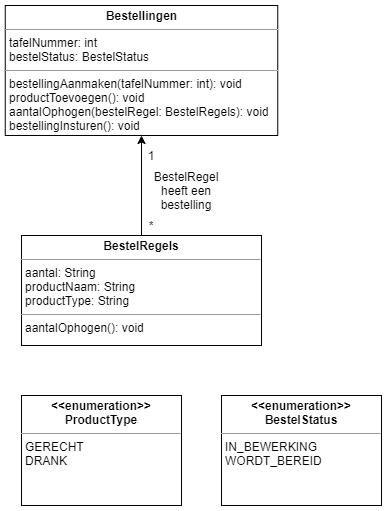

The diagram above was exported from draw.io. Its source (the exported page's mxGraphModel, read from the mxfile embedded in the PNG):
<mxGraphModel dx="1104" dy="765" grid="1" gridSize="10" guides="1" tooltips="1" connect="1" arrows="1" fold="1" page="1" pageScale="1" pageWidth="850" pageHeight="1100" math="0" shadow="0">
  <root>
    <mxCell id="0" />
    <mxCell id="1" parent="0" />
    <mxCell id="IkjdwQ0jgz-UDCxyoxdT-1" style="edgeStyle=orthogonalEdgeStyle;rounded=0;orthogonalLoop=1;jettySize=auto;html=1;exitX=0.5;exitY=0;exitDx=0;exitDy=0;entryX=0.5;entryY=1;entryDx=0;entryDy=0;endArrow=classic;endFill=1;" edge="1" parent="1" source="IkjdwQ0jgz-UDCxyoxdT-3" target="IkjdwQ0jgz-UDCxyoxdT-2">
      <mxGeometry relative="1" as="geometry" />
    </mxCell>
    <mxCell id="IkjdwQ0jgz-UDCxyoxdT-2" value="&lt;p style=&quot;margin: 0px ; margin-top: 4px ; text-align: center&quot;&gt;&lt;b&gt;Bestellingen&lt;/b&gt;&lt;/p&gt;&lt;hr size=&quot;1&quot;&gt;&lt;p style=&quot;margin: 0px ; margin-left: 4px&quot;&gt;tafelNummer: int&lt;/p&gt;&lt;p style=&quot;margin: 0px ; margin-left: 4px&quot;&gt;bestelStatus: BestelStatus&lt;/p&gt;&lt;hr size=&quot;1&quot;&gt;&lt;p style=&quot;margin: 0px ; margin-left: 4px&quot;&gt;bestellingAanmaken(tafelNummer: int): void&lt;/p&gt;&lt;p style=&quot;margin: 0px ; margin-left: 4px&quot;&gt;productToevoegen(): void&lt;br&gt;&lt;/p&gt;&lt;p style=&quot;margin: 0px ; margin-left: 4px&quot;&gt;aantalOphogen(bestelRegel: BestelRegels&lt;span&gt;): void&lt;/span&gt;&lt;/p&gt;&lt;p style=&quot;margin: 0px ; margin-left: 4px&quot;&gt;bestellingInsturen(): void&lt;/p&gt;" style="verticalAlign=top;align=left;overflow=fill;fontSize=12;fontFamily=Helvetica;html=1;" vertex="1" parent="1">
      <mxGeometry x="143.75" y="130" width="272.5" height="130" as="geometry" />
    </mxCell>
    <mxCell id="IkjdwQ0jgz-UDCxyoxdT-3" value="&lt;p style=&quot;margin: 0px ; margin-top: 4px ; text-align: center&quot;&gt;&lt;b&gt;BestelRegels&lt;/b&gt;&lt;/p&gt;&lt;hr size=&quot;1&quot;&gt;&lt;p style=&quot;margin: 0px ; margin-left: 4px&quot;&gt;aantal: String&lt;/p&gt;&lt;p style=&quot;margin: 0px ; margin-left: 4px&quot;&gt;productNaam: String&lt;br&gt;&lt;/p&gt;&lt;p style=&quot;margin: 0px ; margin-left: 4px&quot;&gt;productType: String&lt;br&gt;&lt;/p&gt;&lt;hr size=&quot;1&quot;&gt;&lt;p style=&quot;margin: 0px ; margin-left: 4px&quot;&gt;aantalOphogen(): void&lt;/p&gt;" style="verticalAlign=top;align=left;overflow=fill;fontSize=12;fontFamily=Helvetica;html=1;" vertex="1" parent="1">
      <mxGeometry x="160" y="360" width="240" height="110" as="geometry" />
    </mxCell>
    <mxCell id="IkjdwQ0jgz-UDCxyoxdT-4" value="&lt;p style=&quot;margin: 0px ; margin-top: 4px ; text-align: center&quot;&gt;&lt;b&gt;&amp;lt;&amp;lt;enumeration&amp;gt;&amp;gt;&lt;br&gt;ProductType&lt;/b&gt;&lt;/p&gt;&lt;hr size=&quot;1&quot;&gt;&lt;p style=&quot;margin: 0px ; margin-left: 4px&quot;&gt;GERECHT&lt;/p&gt;&lt;p style=&quot;margin: 0px ; margin-left: 4px&quot;&gt;&lt;/p&gt;&lt;p style=&quot;margin: 0px ; margin-left: 4px&quot;&gt;DRANK&lt;/p&gt;" style="verticalAlign=top;align=left;overflow=fill;fontSize=12;fontFamily=Helvetica;html=1;" vertex="1" parent="1">
      <mxGeometry x="160" y="520" width="160" height="110" as="geometry" />
    </mxCell>
    <mxCell id="IkjdwQ0jgz-UDCxyoxdT-5" value="1" style="text;html=1;strokeColor=none;fillColor=none;align=center;verticalAlign=middle;whiteSpace=wrap;rounded=0;" vertex="1" parent="1">
      <mxGeometry x="280" y="270" width="20" height="20" as="geometry" />
    </mxCell>
    <mxCell id="IkjdwQ0jgz-UDCxyoxdT-6" value="*" style="text;html=1;strokeColor=none;fillColor=none;align=center;verticalAlign=middle;whiteSpace=wrap;rounded=0;" vertex="1" parent="1">
      <mxGeometry x="280" y="340" width="20" height="20" as="geometry" />
    </mxCell>
    <mxCell id="IkjdwQ0jgz-UDCxyoxdT-7" value="BestelRegel heeft een bestelling" style="text;html=1;strokeColor=none;fillColor=none;align=center;verticalAlign=middle;whiteSpace=wrap;rounded=0;" vertex="1" parent="1">
      <mxGeometry x="280" y="300" width="90" height="30" as="geometry" />
    </mxCell>
    <mxCell id="IkjdwQ0jgz-UDCxyoxdT-8" value="&lt;p style=&quot;margin: 0px ; margin-top: 4px ; text-align: center&quot;&gt;&lt;b&gt;&amp;lt;&amp;lt;enumeration&amp;gt;&amp;gt;&lt;br&gt;BestelStatus&lt;/b&gt;&lt;/p&gt;&lt;hr size=&quot;1&quot;&gt;&lt;p style=&quot;margin: 0px ; margin-left: 4px&quot;&gt;IN_BEWERKING&lt;/p&gt;&lt;p style=&quot;margin: 0px ; margin-left: 4px&quot;&gt;&lt;/p&gt;&lt;p style=&quot;margin: 0px ; margin-left: 4px&quot;&gt;WORDT_BEREID&lt;/p&gt;" style="verticalAlign=top;align=left;overflow=fill;fontSize=12;fontFamily=Helvetica;html=1;" vertex="1" parent="1">
      <mxGeometry x="360" y="520" width="160" height="110" as="geometry" />
    </mxCell>
  </root>
</mxGraphModel>